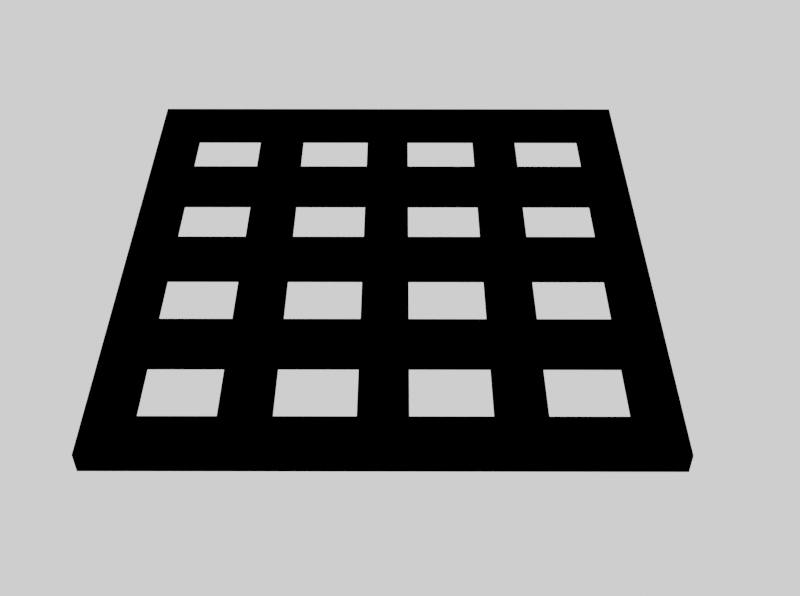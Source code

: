 # Source: grid.blend  (saved by Blender 2.92.15; exported with 4.5.12 LTS)
import bpy
from mathutils import Matrix  # noqa: F401  (used for matrix-valued properties, if any)

bpy.ops.wm.read_factory_settings(use_empty=True)
scene = bpy.context.scene
scene.name = 'Scene'

# ---- collections
col_collection = bpy.data.collections.new('Collection'); scene.collection.children.link(col_collection)

# ---- materials (node trees are filled in below, after node groups)
mat_material = bpy.data.materials.new('Material')
mat_material.alpha_threshold = 0.0
mat_material.use_transparent_shadow = False
mat_material.line_color = (0.0, 0.0, 0.0, 1.0)
mat_material_001 = bpy.data.materials.new('Material.001')
mat_material_001.use_sss_translucency = True
mat_material_001.use_thickness_from_shadow = True

# ---- node groups
ng_auto_smooth = bpy.data.node_groups.new('Auto Smooth', 'GeometryNodeTree')
_s = ng_auto_smooth.interface.new_socket(name='Geometry', in_out='OUTPUT', socket_type='NodeSocketGeometry')
_s = ng_auto_smooth.interface.new_socket(name='Geometry', in_out='INPUT', socket_type='NodeSocketGeometry')
_s = ng_auto_smooth.interface.new_socket(name='Angle', in_out='INPUT', socket_type='NodeSocketFloat')
_s.subtype = 'ANGLE'
_s.min_value = 0.0
_s.max_value = 3.142
ng_auto_smooth.is_modifier = True
_N = ng_auto_smooth.nodes; _L = ng_auto_smooth.links
n0 = _N.new('NodeGroupOutput'); n0.name = 'Group Output'; n0.location = (480, -100)
n1 = _N.new('NodeGroupInput'); n1.name = 'Group Input'; n1.location = (-420, -300)
n2 = _N.new('NodeGroupInput'); n2.name = 'Group Input.001'; n2.location = (-60, -100)
n3 = _N.new('GeometryNodeSetShadeSmooth'); n3.name = 'Set Shade Smooth'; n3.location = (120, -100)
n3.domain = 'EDGE'
n4 = _N.new('GeometryNodeSetShadeSmooth'); n4.name = 'Set Shade Smooth.001'; n4.location = (300, -100)
n5 = _N.new('GeometryNodeInputMeshEdgeAngle'); n5.name = 'Edge Angle'; n5.location = (-420, -220)
n6 = _N.new('GeometryNodeInputEdgeSmooth'); n6.name = 'Is Edge Smooth'; n6.location = (-60, -160)
n7 = _N.new('GeometryNodeInputShadeSmooth'); n7.name = 'Is Face Smooth'; n7.location = (-240, -340)
n8 = _N.new('FunctionNodeBooleanMath'); n8.name = 'Boolean Math'; n8.location = (-60, -220)
n9 = _N.new('FunctionNodeCompare'); n9.name = 'Compare'; n9.location = (-240, -180)
n9.operation = 'LESS_EQUAL'
_L.new(n5.outputs[0], n9.inputs[0])
_L.new(n4.outputs[0], n0.inputs[0])
_L.new(n1.outputs[1], n9.inputs[1])
_L.new(n9.outputs[0], n8.inputs[0])
_L.new(n7.outputs[0], n8.inputs[1])
_L.new(n2.outputs[0], n3.inputs[0])
_L.new(n6.outputs[0], n3.inputs[1])
_L.new(n3.outputs[0], n4.inputs[0])
_L.new(n8.outputs[0], n3.inputs[2])
n0.is_active_output = True

# ---- material node trees
mat_material.use_nodes = True; mat_material.node_tree.nodes.clear()
_N = mat_material.node_tree.nodes; _L = mat_material.node_tree.links
n0 = _N.new('ShaderNodeBsdfPrincipled'); n0.name = 'Principled BSDF'; n0.location = (-43, 281)
n0.distribution = 'GGX'
n0.subsurface_method = 'BURLEY'
n0.inputs[0].default_value = (1.0, 1.0, 1.0, 1.0)
n0.inputs[1].default_value = 0.4573
n0.inputs[2].default_value = 0.4305
n0.inputs[3].default_value = 1.45
n0.inputs[13].default_value = 0.878
n0.inputs[27].default_value = (0.0, 0.0, 0.0, 1.0)
n0.inputs[28].default_value = 563.3
n1 = _N.new('ShaderNodeOutputMaterial'); n1.name = 'Material Output'; n1.location = (396, 307)
_L.new(n0.outputs[0], n1.inputs[0])
n1.is_active_output = True
mat_material_001.use_nodes = True; mat_material_001.node_tree.nodes.clear()
_N = mat_material_001.node_tree.nodes; _L = mat_material_001.node_tree.links
n0 = _N.new('ShaderNodeBsdfPrincipled'); n0.name = 'Principled BSDF'; n0.location = (48, 302)
n0.distribution = 'GGX'
n0.subsurface_method = 'BURLEY'
n0.inputs[0].default_value = (0.0, 0.0, 0.0, 1.0)
n0.inputs[2].default_value = 1.0
n0.inputs[3].default_value = 1.45
n0.inputs[13].default_value = 0.0
n0.inputs[20].default_value = 1.0
n0.inputs[27].default_value = (0.0, 0.0, 0.0, 1.0)
n0.inputs[28].default_value = 1.0
n1 = _N.new('ShaderNodeOutputMaterial'); n1.name = 'Material Output'; n1.location = (338, 302)
n1.target = 'CYCLES'
n2 = _N.new('ShaderNodeOutputMaterial'); n2.name = 'Material Output.001'; n2.location = (0, 0)
n2.target = 'EEVEE'
n3 = _N.new('ShaderNodeMixShader'); n3.name = 'Mix Shader'; n3.location = (0, 0)
n3.label = 'Disable Shadow'
n3.hide = True
n4 = _N.new('ShaderNodeLightPath'); n4.name = 'Light Path'; n4.location = (0, 0)
n4.hide = True
n5 = _N.new('ShaderNodeBsdfTransparent'); n5.name = 'Transparent BSDF'; n5.location = (0, 0)
n5.hide = True
_L.new(n0.outputs[0], n1.inputs[0])
_L.new(n0.outputs[0], n3.inputs[1])
_L.new(n3.outputs[0], n2.inputs[0])
_L.new(n4.outputs[1], n3.inputs[0])
_L.new(n5.outputs[0], n3.inputs[2])
n1.is_active_output = True

# ---- world
world_world = bpy.data.worlds.new('World'); scene.world = world_world
world_world.use_nodes = True; world_world.node_tree.nodes.clear()
_N = world_world.node_tree.nodes; _L = world_world.node_tree.links
n0 = _N.new('ShaderNodeOutputWorld'); n0.name = 'World Output'; n0.location = (300, 300)
n1 = _N.new('ShaderNodeEmission'); n1.name = 'Emission'; n1.location = (10, 300)
_L.new(n1.outputs[0], n0.inputs[0])
n0.is_active_output = True
world_world.color = (0.05088, 0.05088, 0.05088)
world_world.use_sun_shadow = False
world_world.sun_shadow_jitter_overblur = 0.0

# ---- cameras
cam_camera = bpy.data.cameras.new('Camera')
cam_camera.clip_end = 100.0
cam_camera.ortho_scale = 7.314

# ---- lights
light_light = bpy.data.lights.new('Light', 'POINT')
light_light.transmission_factor = 0.0
light_light.energy = 8293.0
light_light.shadow_soft_size = 0.1
light_light.shadow_maximum_resolution = 0.006
light_light.use_absolute_resolution = True

# ---- meshes
me_cube = bpy.data.meshes.new('Cube')
me_cube.from_pydata([(5.799, 5.831, -0.2387), (5.799, 5.831, 0.2387), (5.799, -5.604, -0.2387), (5.799, -5.604, 0.2387), (-5.635, 5.831, -0.2387), (-5.635, 5.831, 0.2387), (-5.635, -5.604, -0.2387), (-5.635, -5.604, 0.2387), (0.5773, 3.331, 0.2387), (0.5773, 3.331, -0.2387), (0.5773, 4.996, 0.2387), (0.5773, 4.996, -0.2387), (-0.4215, 4.996, 0.2387), (-0.4215, 4.996, -0.2387), (-2.086, 4.996, 0.2387), (-2.086, 4.996, -0.2387), (-0.4215, 3.331, 0.2387), (-0.4215, 3.331, -0.2387), (4.905, 4.996, 0.2387), (4.905, 4.996, -0.2387), (3.241, 3.331, 0.2387), (3.241, 3.331, -0.2387), (2.242, 3.331, 0.2387), (2.242, 3.331, -0.2387), (2.242, 4.996, 0.2387), (2.242, 4.996, -0.2387), (-4.749, 4.996, 0.2387), (-4.749, 4.996, -0.2387), (-3.085, 4.996, 0.2387), (-3.085, 4.996, -0.2387), (-2.086, 3.331, 0.2387), (-2.086, 3.331, -0.2387), (-3.085, 3.331, 0.2387), (-3.085, 3.331, -0.2387), (-4.749, 4.29, -0.2387), (-4.749, 3.331, 0.2387), (-4.749, 3.331, -0.2387), (4.905, 3.331, 0.2387), (4.905, 3.331, -0.2387), (3.241, 4.996, 0.2387), (3.241, 4.996, -0.2387), (4.905, 2.332, 0.2387), (4.905, 2.332, -0.2387), (4.905, 0.6678, 0.2387), (4.905, 0.6678, -0.2387), (3.241, 2.332, 0.2387), (3.241, 2.332, -0.2387), (3.241, 0.6678, 0.2387), (3.241, 0.6678, -0.2387), (0.5773, 2.332, 0.2387), (0.5773, 2.332, -0.2387), (2.242, 2.332, 0.2387), (2.242, 2.332, -0.2387), (2.242, 0.6678, 0.2387), (2.242, 0.6678, -0.2387), (0.5773, 0.6678, 0.2387), (0.5773, 0.6678, -0.2387), (3.241, -0.331, 0.2387), (3.241, -0.331, -0.2387), (4.905, -0.331, 0.2387), (4.905, -0.331, -0.2387), (3.241, -1.996, 0.2387), (3.241, -1.996, -0.2387), (-2.086, 2.332, 0.2387), (-2.086, 2.332, -0.2387), (-0.4215, 0.6678, 0.2387), (-0.4215, 0.6678, -0.2387), (0.5773, -0.331, 0.2387), (0.5773, -0.331, -0.2387), (-0.4215, 2.332, 0.2387), (-0.4215, 2.332, -0.2387), (-2.086, 0.6678, 0.2387), (-2.086, 0.6678, -0.2387), (-0.4215, -0.331, 0.2387), (-0.4215, -0.331, -0.2387), (-0.4215, -1.996, 0.2387), (-0.4215, -1.996, -0.2387), (-2.086, -0.331, 0.2387), (-2.086, -0.331, -0.2387), (-4.749, -0.331, 0.2387), (-4.749, -0.331, -0.2387), (-2.086, -1.996, 0.2387), (-2.086, -1.996, -0.2387), (-3.085, -1.996, 0.2387), (-3.085, -1.996, -0.2387), (-3.085, -0.331, 0.2387), (-3.085, -0.331, -0.2387), (-3.085, 2.332, 0.2387), (-3.085, 2.332, -0.2387), (-3.085, 0.6678, 0.2387), (-3.085, 0.6678, -0.2387), (-4.749, 2.332, 0.2387), (-4.749, 2.332, -0.2387), (-4.749, 0.6678, 0.2387), (-4.749, 0.6678, -0.2387), (-4.749, 1.627, -0.2387), (-4.749, -1.036, -0.2387), (-4.749, -1.996, 0.2387), (-4.749, -1.996, -0.2387), (4.905, -1.996, 0.2387), (4.905, -1.996, -0.2387), (4.905, -2.994, 0.2387), (4.905, -2.994, -0.2387), (3.241, -4.659, 0.2387), (3.241, -4.659, -0.2387), (4.905, -4.659, 0.2387), (4.905, -4.659, -0.2387), (3.241, -2.994, 0.2387), (3.241, -2.994, -0.2387), (2.242, -2.994, 0.2387), (2.242, -2.994, -0.2387), (2.242, -1.996, 0.2387), (2.242, -1.996, -0.2387), (0.5773, -1.996, 0.2387), (0.5773, -1.996, -0.2387), (2.242, -0.331, 0.2387), (2.242, -0.331, -0.2387), (0.5773, -2.994, 0.2387), (0.5773, -2.994, -0.2387), (0.5773, -4.659, 0.2387), (0.5773, -4.659, -0.2387), (2.242, -4.659, 0.2387), (2.242, -4.659, -0.2387), (-2.086, -2.994, 0.2387), (-2.086, -2.994, -0.2387), (-0.4215, -4.659, 0.2387), (-0.4215, -4.659, -0.2387), (-0.4215, -2.994, 0.2387), (-0.4215, -2.994, -0.2387), (-2.086, -4.659, 0.2387), (-2.086, -4.659, -0.2387), (-4.749, -4.659, 0.2387), (-4.749, -4.659, -0.2387), (-3.085, -4.659, 0.2387), (-3.085, -4.659, -0.2387), (-3.085, -2.994, 0.2387), (-3.085, -2.994, -0.2387), (-4.749, -3.7, -0.2387), (-4.749, -2.994, 0.2387), (-4.749, -2.994, -0.2387)], [], [(0, 4, 34, 27, 29, 15, 13, 11, 25, 40, 19), (5, 91, 93, 89, 87, 63, 71, 65, 69, 49, 55, 53, 51, 45, 47, 43, 1, 3, 99, 59, 57, 115, 67, 73, 77, 85, 79, 7), (3, 2, 6, 7), (1, 0, 2, 3), (5, 4, 0, 1), (7, 6, 4, 5), (15, 14, 30, 31), (116, 115, 67, 68), (21, 20, 37, 38), (36, 35, 32, 33), (27, 26, 35, 36, 34), (139, 138, 131, 132, 137), (82, 81, 75, 76), (86, 85, 79, 80), (122, 121, 119, 120), (84, 83, 85, 86), (13, 12, 14, 15), (60, 59, 57, 58), (102, 101, 107, 108), (134, 133, 135, 136), (64, 63, 71, 72), (80, 79, 97, 98, 96), (126, 125, 127, 128), (33, 32, 28, 29), (120, 119, 117, 118), (46, 45, 47, 48), (25, 24, 10, 11), (118, 117, 109, 110), (110, 109, 121, 122), (74, 73, 77, 78), (40, 39, 20, 21), (88, 87, 91, 92), (100, 99, 59, 60), (104, 103, 105, 106), (66, 65, 69, 70), (42, 41, 45, 46), (54, 53, 51, 52), (19, 38, 21, 40, 25, 23, 9, 11, 13, 17, 31, 15, 29, 33, 36, 34, 4, 95, 92, 88, 64, 70, 50, 52, 46, 42, 0), (42, 44, 48, 46, 52, 54, 56, 50, 70, 66, 72, 64, 88, 90, 94, 95, 4, 6, 96, 80, 86, 78, 74, 68, 116, 58, 60, 2, 0), (2, 102, 106, 104, 108, 110, 122, 120, 118, 128, 126, 130, 124, 136, 134, 132, 137, 6), (139, 136, 124, 128, 118, 110, 108, 102, 2, 60, 100, 62, 58, 116, 112, 114, 68, 74, 76, 82, 78, 86, 84, 98, 96, 6, 137), (23, 22, 24, 25), (68, 67, 113, 114), (11, 10, 8, 9), (17, 16, 12, 13), (9, 8, 22, 23), (50, 49, 55, 56), (62, 61, 99, 100), (48, 47, 43, 44), (7, 138, 131, 133, 135, 123, 129, 125, 127, 117, 119, 121, 109, 107, 103, 105, 3), (101, 107, 109, 117, 127, 123, 135, 138, 7, 79, 97, 83, 85, 77, 81, 75, 73, 67, 113, 111, 115, 57, 61, 99, 3, 105), (1, 43, 41, 45, 51, 49, 69, 63, 87, 91, 5, 26, 35, 32, 28, 14, 30, 16, 12, 10, 8, 22, 24, 39, 20, 37), (18, 39, 24, 10, 12, 14, 28, 26, 5, 1, 37), (70, 69, 63, 64), (106, 105, 101, 102), (136, 135, 138, 139), (128, 127, 123, 124), (124, 123, 129, 130), (38, 37, 18, 19), (19, 18, 39, 40), (78, 77, 81, 82), (92, 91, 93, 94, 95), (130, 129, 125, 126), (98, 97, 83, 84), (94, 93, 89, 90), (76, 75, 73, 74), (29, 28, 26, 27), (132, 131, 133, 134), (114, 113, 111, 112), (56, 55, 53, 54), (112, 111, 115, 116), (52, 51, 49, 50), (108, 107, 103, 104), (44, 43, 41, 42), (31, 30, 16, 17), (58, 57, 61, 62), (90, 89, 87, 88), (72, 71, 65, 66)])
me_cube.polygons.foreach_set('material_index', [1, 1, 1, 1, 1, 1, 1, 1, 1, 1, 1, 1, 1, 1, 1, 1, 1, 1, 1, 1, 1, 1, 1, 1, 1, 1, 1, 1, 1, 1, 1, 1, 1, 1, 1, 1, 1, 1, 1, 1, 1, 1, 1, 1, 1, 1, 1, 1, 1, 1, 1, 1, 1, 1, 1, 1, 1, 1, 1, 1, 1, 1, 1, 1, 1, 1, 1, 1, 1, 1, 1, 1, 1, 1, 1, 1, 1, 1])
_uv = me_cube.uv_layers.new(name='UVMap')
_uv.uv.foreach_set('vector', [0.375, 0.0, 0.625, 0.0, 0.6056, 0.03368, 0.6056, 0.01825, 0.5692, 0.01825, 0.5474, 0.01825, 0.511, 0.01825, 0.4892, 0.01825, 0.4528, 0.01825, 0.4309, 0.01825, 0.3946, 0.01825, 0.375, 0.25, 0.3944, 0.3265, 0.3944, 0.3629, 0.4308, 0.3629, 0.4308, 0.3265, 0.4526, 0.3265, 0.4526, 0.3629, 0.489, 0.3629, 0.489, 0.3265, 0.5108, 0.3265, 0.5108, 0.3629, 0.5472, 0.3629, 0.5472, 0.3265, 0.5691, 0.3265, 0.5691, 0.3629, 0.6054, 0.3629, 0.625, 0.25, 0.625, 0.5, 0.6054, 0.4211, 0.6054, 0.3847, 0.5691, 0.3847, 0.5472, 0.3847, 0.5108, 0.3847, 0.489, 0.3847, 0.4526, 0.3847, 0.4308, 0.3847, 0.3944, 0.3847, 0.375, 0.5, 0.375, 0.5, 0.625, 0.5, 0.625, 0.75, 0.375, 0.75, 0.375, 0.75, 0.625, 0.75, 0.625, 1.0, 0.375, 1.0, 0.125, 0.5, 0.375, 0.5, 0.375, 0.75, 0.125, 0.75, 0.625, 0.5, 0.875, 0.5, 0.875, 0.75, 0.625, 0.75, 0.7309, 0.75, 0.7663, 0.75, 0.7663, 0.5, 0.7309, 0.5, 0.2309, 0.75, 0.2663, 0.75, 0.2663, 0.5, 0.2309, 0.5, 0.4809, 0.75, 0.5163, 0.75, 0.5163, 0.5, 0.4809, 0.5, 0.4809, 0.75, 0.5163, 0.75, 0.5163, 0.5, 0.4809, 0.5, 0.7309, 0.75, 0.7663, 0.75, 0.7663, 0.5, 0.7309, 0.5, 0.7309, 0.6441, 0.7309, 0.75, 0.7663, 0.75, 0.7663, 0.5, 0.7309, 0.5, 0.7309, 0.6441, 0.4809, 0.75, 0.5163, 0.75, 0.5163, 0.5, 0.4809, 0.5, 0.2309, 0.75, 0.2663, 0.75, 0.2663, 0.5, 0.2309, 0.5, 0.4809, 0.5, 0.5163, 0.5, 0.5163, 0.75, 0.4809, 0.75, 0.4809, 1.0, 0.5163, 1.0, 0.5163, 0.75, 0.4809, 0.75, 0.2309, 0.75, 0.2663, 0.75, 0.2663, 0.5, 0.2309, 0.5, 0.2309, 0.75, 0.2663, 0.75, 0.2663, 0.5, 0.2309, 0.5, 0.2309, 0.75, 0.2663, 0.75, 0.2663, 0.5, 0.2309, 0.5, 0.4809, 1.0, 0.5163, 1.0, 0.5163, 0.75, 0.4809, 0.75, 0.7309, 0.75, 0.7663, 0.75, 0.7663, 0.5, 0.7309, 0.5, 0.7309, 0.75, 0.7663, 0.75, 0.7663, 0.5, 0.7309, 0.5, 0.7309, 0.6441, 0.4809, 1.0, 0.5163, 1.0, 0.5163, 0.75, 0.4809, 0.75, 0.4809, 1.0, 0.5163, 1.0, 0.5163, 0.75, 0.4809, 0.75, 0.7309, 0.5, 0.7663, 0.5, 0.7663, 0.75, 0.7309, 0.75, 0.7309, 0.75, 0.7663, 0.75, 0.7663, 0.5, 0.7309, 0.5, 0.2309, 0.75, 0.2663, 0.75, 0.2663, 0.5, 0.2309, 0.5, 0.2309, 0.5, 0.2663, 0.5, 0.2663, 0.75, 0.2309, 0.75, 0.4809, 0.75, 0.5163, 0.75, 0.5163, 1.0, 0.4809, 1.0, 0.2309, 0.75, 0.2663, 0.75, 0.2663, 0.5, 0.2309, 0.5, 0.7309, 0.75, 0.7663, 0.75, 0.7663, 0.5, 0.7309, 0.5, 0.2309, 0.75, 0.2663, 0.75, 0.2663, 0.5, 0.2309, 0.5, 0.4809, 1.0, 0.5163, 1.0, 0.5163, 0.75, 0.4809, 0.75, 0.4809, 0.75, 0.5163, 0.75, 0.5163, 0.5, 0.4809, 0.5, 0.4809, 1.0, 0.5163, 1.0, 0.5163, 0.75, 0.4809, 0.75, 0.2309, 0.75, 0.2663, 0.75, 0.2663, 0.5, 0.2309, 0.5, 0.4809, 1.0, 0.5163, 1.0, 0.5163, 0.75, 0.4809, 0.75, 0.3946, 0.01825, 0.3946, 0.05465, 0.4309, 0.05465, 0.4309, 0.01825, 0.4528, 0.01825, 0.4528, 0.05465, 0.4892, 0.05465, 0.4892, 0.01825, 0.511, 0.01825, 0.511, 0.05465, 0.5474, 0.05465, 0.5474, 0.01825, 0.5692, 0.01825, 0.5692, 0.05465, 0.6056, 0.05465, 0.6056, 0.03368, 0.625, 0.0, 0.6056, 0.09191, 0.6056, 0.07649, 0.5692, 0.07649, 0.5474, 0.07649, 0.511, 0.07649, 0.4892, 0.07649, 0.4528, 0.07649, 0.4309, 0.07649, 0.3946, 0.07649, 0.375, 0.0, 0.3946, 0.07649, 0.3946, 0.1129, 0.4309, 0.1129, 0.4309, 0.07649, 0.4528, 0.07649, 0.4528, 0.1129, 0.4892, 0.1129, 0.4892, 0.07649, 0.511, 0.07649, 0.511, 0.1129, 0.5474, 0.1129, 0.5474, 0.07649, 0.5692, 0.07649, 0.5692, 0.1129, 0.6056, 0.1129, 0.6056, 0.09191, 0.625, 0.0, 0.625, 0.25, 0.6056, 0.1501, 0.6056, 0.1347, 0.5692, 0.1347, 0.5474, 0.1347, 0.511, 0.1347, 0.4892, 0.1347, 0.4528, 0.1347, 0.4309, 0.1347, 0.3946, 0.1347, 0.375, 0.25, 0.375, 0.0, 0.375, 0.25, 0.3946, 0.1929, 0.3946, 0.2293, 0.4309, 0.2293, 0.4309, 0.1929, 0.4528, 0.1929, 0.4528, 0.2293, 0.4892, 0.2293, 0.4892, 0.1929, 0.511, 0.1929, 0.511, 0.2293, 0.5474, 0.2293, 0.5474, 0.1929, 0.5692, 0.1929, 0.5692, 0.2293, 0.6056, 0.2293, 0.6056, 0.2084, 0.625, 0.25, 0.6056, 0.1929, 0.5692, 0.1929, 0.5474, 0.1929, 0.511, 0.1929, 0.4892, 0.1929, 0.4528, 0.1929, 0.4309, 0.1929, 0.3946, 0.1929, 0.375, 0.25, 0.3946, 0.1347, 0.3946, 0.1711, 0.4309, 0.1711, 0.4309, 0.1347, 0.4528, 0.1347, 0.4528, 0.1711, 0.4892, 0.1711, 0.4892, 0.1347, 0.511, 0.1347, 0.511, 0.1711, 0.5474, 0.1711, 0.5474, 0.1347, 0.5692, 0.1347, 0.5692, 0.1711, 0.6056, 0.1711, 0.6056, 0.1501, 0.625, 0.25, 0.6056, 0.2084, 0.4809, 1.0, 0.5163, 1.0, 0.5163, 0.75, 0.4809, 0.75, 0.7309, 0.75, 0.7663, 0.75, 0.7663, 0.5, 0.7309, 0.5, 0.7309, 0.75, 0.7663, 0.75, 0.7663, 0.5, 0.7309, 0.5, 0.4809, 1.0, 0.5163, 1.0, 0.5163, 0.75, 0.4809, 0.75, 0.4809, 0.75, 0.5163, 0.75, 0.5163, 0.5, 0.4809, 0.5, 0.7309, 0.75, 0.7663, 0.75, 0.7663, 0.5, 0.7309, 0.5, 0.4809, 0.75, 0.5163, 0.75, 0.5163, 0.5, 0.4809, 0.5, 0.4809, 0.75, 0.5163, 0.75, 0.5163, 0.5, 0.4809, 0.5, 0.375, 0.5, 0.3944, 0.4429, 0.3944, 0.4793, 0.4308, 0.4793, 0.4308, 0.4429, 0.4526, 0.4429, 0.4526, 0.4793, 0.489, 0.4793, 0.489, 0.4429, 0.5108, 0.4429, 0.5108, 0.4793, 0.5472, 0.4793, 0.5472, 0.4429, 0.5691, 0.4429, 0.5691, 0.4793, 0.6054, 0.4793, 0.625, 0.5, 0.6054, 0.4429, 0.5691, 0.4429, 0.5472, 0.4429, 0.5108, 0.4429, 0.489, 0.4429, 0.4526, 0.4429, 0.4308, 0.4429, 0.3944, 0.4429, 0.375, 0.5, 0.3944, 0.3847, 0.3944, 0.4211, 0.4308, 0.4211, 0.4308, 0.3847, 0.4526, 0.3847, 0.4526, 0.4211, 0.489, 0.4211, 0.489, 0.3847, 0.5108, 0.3847, 0.5108, 0.4211, 0.5472, 0.4211, 0.5472, 0.3847, 0.5691, 0.3847, 0.5691, 0.4211, 0.6054, 0.4211, 0.625, 0.5, 0.6054, 0.4793, 0.625, 0.25, 0.6054, 0.3629, 0.6054, 0.3265, 0.5691, 0.3265, 0.5472, 0.3265, 0.5108, 0.3265, 0.489, 0.3265, 0.4526, 0.3265, 0.4308, 0.3265, 0.3944, 0.3265, 0.375, 0.25, 0.3944, 0.2683, 0.3944, 0.3046, 0.4308, 0.3046, 0.4308, 0.2683, 0.4526, 0.2683, 0.4526, 0.3046, 0.489, 0.3046, 0.489, 0.2683, 0.5108, 0.2683, 0.5108, 0.3046, 0.5472, 0.3046, 0.5472, 0.2683, 0.5691, 0.2683, 0.5691, 0.3046, 0.6054, 0.3046, 0.6054, 0.2683, 0.5691, 0.2683, 0.5472, 0.2683, 0.5108, 0.2683, 0.489, 0.2683, 0.4526, 0.2683, 0.4308, 0.2683, 0.3944, 0.2683, 0.375, 0.25, 0.625, 0.25, 0.6054, 0.3046, 0.2309, 0.75, 0.2663, 0.75, 0.2663, 0.5, 0.2309, 0.5, 0.4809, 1.0, 0.5163, 1.0, 0.5163, 0.75, 0.4809, 0.75, 0.2309, 0.75, 0.2663, 0.75, 0.2663, 0.5, 0.2309, 0.5, 0.2309, 0.75, 0.2663, 0.75, 0.2663, 0.5, 0.2309, 0.5, 0.7309, 0.75, 0.7663, 0.75, 0.7663, 0.5, 0.7309, 0.5, 0.4809, 1.0, 0.5163, 1.0, 0.5163, 0.75, 0.4809, 0.75, 0.2309, 0.75, 0.2663, 0.75, 0.2663, 0.5, 0.2309, 0.5, 0.7309, 0.75, 0.7663, 0.75, 0.7663, 0.5, 0.7309, 0.5, 0.7309, 0.75, 0.7663, 0.75, 0.7663, 0.5, 0.7309, 0.5, 0.7309, 0.6441, 0.4809, 0.75, 0.5163, 0.75, 0.5163, 0.5, 0.4809, 0.5, 0.4809, 0.75, 0.5163, 0.75, 0.5163, 0.5, 0.4809, 0.5, 0.4809, 0.75, 0.5163, 0.75, 0.5163, 0.5, 0.4809, 0.5, 0.4809, 1.0, 0.5163, 1.0, 0.5163, 0.75, 0.4809, 0.75, 0.2309, 0.75, 0.2663, 0.75, 0.2663, 0.5, 0.2309, 0.5, 0.4809, 0.75, 0.5163, 0.75, 0.5163, 0.5, 0.4809, 0.5, 0.4809, 0.75, 0.5163, 0.75, 0.5163, 0.5, 0.4809, 0.5, 0.4809, 0.75, 0.5163, 0.75, 0.5163, 0.5, 0.4809, 0.5, 0.4809, 1.0, 0.5163, 1.0, 0.5163, 0.75, 0.4809, 0.75, 0.2309, 0.75, 0.2663, 0.75, 0.2663, 0.5, 0.2309, 0.5, 0.7309, 0.75, 0.7663, 0.75, 0.7663, 0.5, 0.7309, 0.5, 0.4809, 1.0, 0.5163, 1.0, 0.5163, 0.75, 0.4809, 0.75, 0.4809, 0.75, 0.5163, 0.75, 0.5163, 0.5, 0.4809, 0.5, 0.7309, 0.75, 0.7663, 0.75, 0.7663, 0.5, 0.7309, 0.5, 0.4809, 1.0, 0.5163, 1.0, 0.5163, 0.75, 0.4809, 0.75, 0.4809, 0.75, 0.5163, 0.75, 0.5163, 0.5, 0.4809, 0.5])
me_cube.materials.append(mat_material)
me_cube.materials.append(mat_material_001)
me_cube.use_remesh_preserve_volume = False
me_cube.use_remesh_preserve_attributes = False
me_cube.use_mirror_vertex_groups = False
me_cube.update()

# ---- objects
ob_cube = bpy.data.objects.new('Cube', me_cube)
ob_light = bpy.data.objects.new('Light', light_light)
ob_camera = bpy.data.objects.new('Camera', cam_camera)

# ---- transforms, parenting, visibility, modifiers, constraints
ob_cube.location = (0.0, 0.0, 3.993)
ob_cube.rotation_euler = (0.0, -0.0, -41.58)
ob_cube.lock_rotations_4d = False
ob_cube.empty_display_type = 'ARROWS'
ob_cube.lineart.crease_threshold = 0.0
_m = ob_cube.modifiers.new('Auto Smooth', 'NODES')
_m.node_group = ng_auto_smooth
_gi = [s.identifier for s in ng_auto_smooth.interface.items_tree if s.item_type == 'SOCKET' and s.in_out == 'INPUT']
_m[_gi[1]] = 0.9599  # Angle
ob_light.location = (26.25, -6.084, 5.157)
ob_light.rotation_euler = (0.6503, 0.05522, 1.866)
ob_light.lock_rotations_4d = False
ob_light.empty_display_type = 'ARROWS'
ob_light.color = (0.0, 0.0, 0.0, 0.0)
ob_light.lineart.crease_threshold = 0.0
ob_camera.location = (12.21, 14.02, 20.26)
ob_camera.rotation_euler = (0.8215, -9.779e-05, 2.404)
ob_camera.lock_rotations_4d = False
ob_camera.empty_display_type = 'ARROWS'
ob_camera.color = (0.0, 0.0, 0.0, 0.0)
ob_camera.display_type = 'WIRE'
ob_camera.lineart.crease_threshold = 0.0

# ---- collection membership
col_collection.objects.link(ob_cube)
col_collection.objects.link(ob_light)
col_collection.objects.link(ob_camera)

# ---- scene / render settings (as saved in the file)
scene.camera = ob_camera
scene.frame_start = 1; scene.frame_end = 250; scene.frame_set(1)
scene.render.engine = 'BLENDER_EEVEE_NEXT'
scene.render.image_settings.color_mode = 'BW'
scene.render.resolution_x = 47
scene.render.resolution_y = 35
scene.render.filter_size = 2.04
scene.cycles.use_denoising = False
scene.cycles.samples = 128
scene.cycles.sampling_pattern = 'TABULATED_SOBOL'
scene.cycles.use_adaptive_sampling = False
scene.cycles.use_light_tree = False
scene.view_settings.view_transform = 'Filmic'
bpy.context.view_layer.update()
